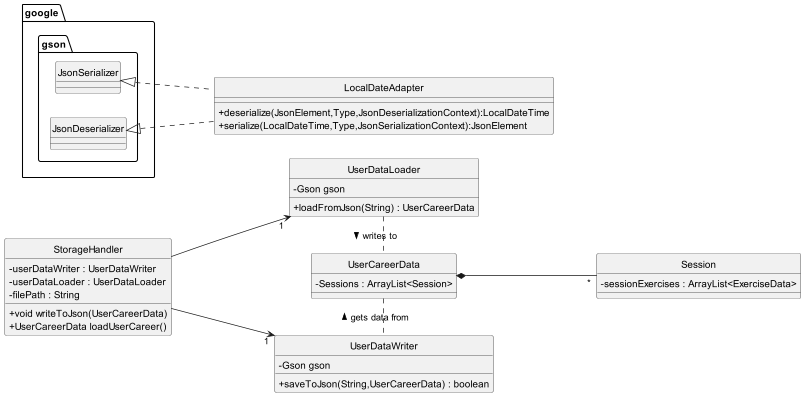

The diagram above was rendered by PlantUML. Its source (embedded in the PNG):
@startuml
skinparam classAttributeIconSize 0
hide circle
left to right direction

class LocalDateAdapter {
+ deserialize(JsonElement,Type,JsonDeserializationContext):LocalDateTime
+ serialize(LocalDateTime,Type,JsonSerializationContext):JsonElement
}
class StorageHandler {
- userDataWriter : UserDataWriter
- userDataLoader : UserDataLoader
- filePath : String
+ void writeToJson(UserCareerData)
+ UserCareerData loadUserCareer()
}
class UserDataLoader {
- Gson gson
+ loadFromJson(String) : UserCareerData
}
class UserDataWriter {
- Gson gson
+ saveToJson(String,UserCareerData) : boolean
}

class Session{
- sessionExercises : ArrayList<ExerciseData>
}

class UserCareerData{
- Sessions : ArrayList<Session>
}

UserDataLoader . UserCareerData : writes to >
UserCareerData . UserDataWriter : gets data from <

UserCareerData *-- "*" Session

StorageHandler --> "1" UserDataLoader
StorageHandler --> "1" UserDataWriter

google.gson.JsonSerializer <|.. LocalDateAdapter
google.gson.JsonDeserializer <|.. LocalDateAdapter
@enduml